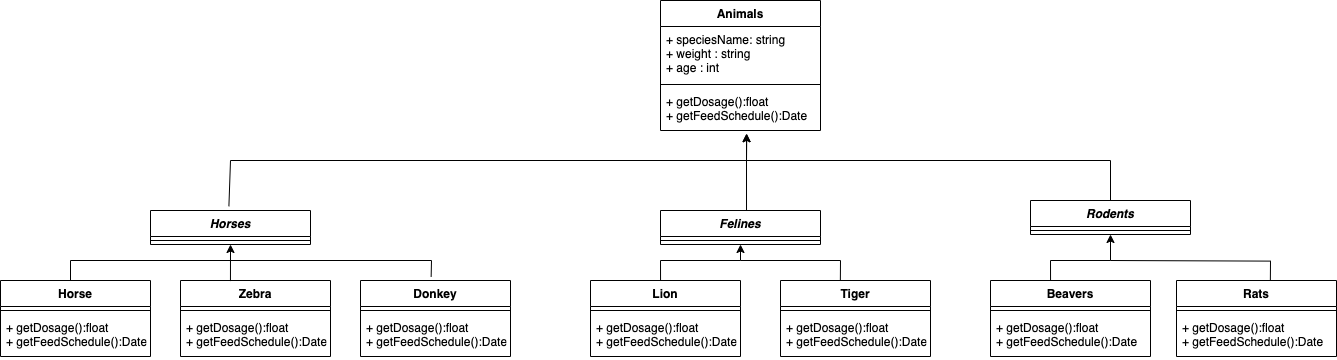

The diagram above was exported from draw.io. Its source (the exported page's mxGraphModel, read from the mxfile embedded in the PNG):
<mxGraphModel dx="905" dy="1689" grid="1" gridSize="10" guides="1" tooltips="1" connect="1" arrows="1" fold="1" page="1" pageScale="1" pageWidth="850" pageHeight="1100" background="#ffffff" math="0" shadow="0">
  <root>
    <mxCell id="0" />
    <mxCell id="1" parent="0" />
    <mxCell id="qn5DMal7wPOJr79ikvi8-1" value="Animals" style="swimlane;fontStyle=1;align=center;verticalAlign=top;childLayout=stackLayout;horizontal=1;startSize=26;horizontalStack=0;resizeParent=1;resizeParentMax=0;resizeLast=0;collapsible=1;marginBottom=0;" parent="1" vertex="1">
      <mxGeometry x="682" y="-40" width="160" height="130" as="geometry" />
    </mxCell>
    <mxCell id="qn5DMal7wPOJr79ikvi8-2" value="+ speciesName: string&#10;+ weight : string&#10;+ age : int&#10;" style="text;strokeColor=none;fillColor=none;align=left;verticalAlign=top;spacingLeft=4;spacingRight=4;overflow=hidden;rotatable=0;points=[[0,0.5],[1,0.5]];portConstraint=eastwest;" parent="qn5DMal7wPOJr79ikvi8-1" vertex="1">
      <mxGeometry y="26" width="160" height="54" as="geometry" />
    </mxCell>
    <mxCell id="qn5DMal7wPOJr79ikvi8-3" value="" style="line;strokeWidth=1;fillColor=none;align=left;verticalAlign=middle;spacingTop=-1;spacingLeft=3;spacingRight=3;rotatable=0;labelPosition=right;points=[];portConstraint=eastwest;" parent="qn5DMal7wPOJr79ikvi8-1" vertex="1">
      <mxGeometry y="80" width="160" height="8" as="geometry" />
    </mxCell>
    <mxCell id="qn5DMal7wPOJr79ikvi8-4" value="+ getDosage():float&#10;+ getFeedSchedule():Date " style="text;strokeColor=none;fillColor=none;align=left;verticalAlign=top;spacingLeft=4;spacingRight=4;overflow=hidden;rotatable=0;points=[[0,0.5],[1,0.5]];portConstraint=eastwest;" parent="qn5DMal7wPOJr79ikvi8-1" vertex="1">
      <mxGeometry y="88" width="160" height="42" as="geometry" />
    </mxCell>
    <mxCell id="qn5DMal7wPOJr79ikvi8-8" value="Horses" style="swimlane;fontStyle=3;align=center;verticalAlign=top;childLayout=stackLayout;horizontal=1;startSize=26;horizontalStack=0;resizeParent=1;resizeParentMax=0;resizeLast=0;collapsible=1;marginBottom=0;gradientColor=#ffffff;" parent="1" vertex="1">
      <mxGeometry x="172" y="170" width="160" height="34" as="geometry" />
    </mxCell>
    <mxCell id="qn5DMal7wPOJr79ikvi8-10" value="" style="line;strokeWidth=1;fillColor=none;align=left;verticalAlign=middle;spacingTop=-1;spacingLeft=3;spacingRight=3;rotatable=0;labelPosition=right;points=[];portConstraint=eastwest;" parent="qn5DMal7wPOJr79ikvi8-8" vertex="1">
      <mxGeometry y="26" width="160" height="8" as="geometry" />
    </mxCell>
    <mxCell id="qn5DMal7wPOJr79ikvi8-50" value="" style="edgeStyle=orthogonalEdgeStyle;rounded=0;orthogonalLoop=1;jettySize=auto;html=1;" parent="1" edge="1">
      <mxGeometry relative="1" as="geometry">
        <mxPoint x="768.0095238095239" y="173" as="sourcePoint" />
        <mxPoint x="768.0095238095239" y="93" as="targetPoint" />
        <Array as="points">
          <mxPoint x="768" y="103" />
          <mxPoint x="768" y="103" />
        </Array>
      </mxGeometry>
    </mxCell>
    <mxCell id="qn5DMal7wPOJr79ikvi8-12" value="Felines" style="swimlane;fontStyle=3;align=center;verticalAlign=top;childLayout=stackLayout;horizontal=1;startSize=26;horizontalStack=0;resizeParent=1;resizeParentMax=0;resizeLast=0;collapsible=1;marginBottom=0;" parent="1" vertex="1">
      <mxGeometry x="682" y="170" width="160" height="34" as="geometry" />
    </mxCell>
    <mxCell id="qn5DMal7wPOJr79ikvi8-14" value="" style="line;strokeWidth=1;fillColor=none;align=left;verticalAlign=middle;spacingTop=-1;spacingLeft=3;spacingRight=3;rotatable=0;labelPosition=right;points=[];portConstraint=eastwest;" parent="qn5DMal7wPOJr79ikvi8-12" vertex="1">
      <mxGeometry y="26" width="160" height="8" as="geometry" />
    </mxCell>
    <mxCell id="qn5DMal7wPOJr79ikvi8-16" value="Rodents" style="swimlane;fontStyle=3;align=center;verticalAlign=top;childLayout=stackLayout;horizontal=1;startSize=26;horizontalStack=0;resizeParent=1;resizeParentMax=0;resizeLast=0;collapsible=1;marginBottom=0;" parent="1" vertex="1">
      <mxGeometry x="1052" y="160" width="160" height="34" as="geometry" />
    </mxCell>
    <mxCell id="qn5DMal7wPOJr79ikvi8-18" value="" style="line;strokeWidth=1;fillColor=none;align=left;verticalAlign=middle;spacingTop=-1;spacingLeft=3;spacingRight=3;rotatable=0;labelPosition=right;points=[];portConstraint=eastwest;" parent="qn5DMal7wPOJr79ikvi8-16" vertex="1">
      <mxGeometry y="26" width="160" height="8" as="geometry" />
    </mxCell>
    <mxCell id="qn5DMal7wPOJr79ikvi8-24" value="Horse" style="swimlane;fontStyle=1;align=center;verticalAlign=top;childLayout=stackLayout;horizontal=1;startSize=26;horizontalStack=0;resizeParent=1;resizeParentMax=0;resizeLast=0;collapsible=1;marginBottom=0;gradientColor=#ffffff;" parent="1" vertex="1">
      <mxGeometry x="22" y="240" width="150" height="76" as="geometry" />
    </mxCell>
    <mxCell id="qn5DMal7wPOJr79ikvi8-25" value="" style="line;strokeWidth=1;fillColor=none;align=left;verticalAlign=middle;spacingTop=-1;spacingLeft=3;spacingRight=3;rotatable=0;labelPosition=right;points=[];portConstraint=eastwest;" parent="qn5DMal7wPOJr79ikvi8-24" vertex="1">
      <mxGeometry y="26" width="150" height="8" as="geometry" />
    </mxCell>
    <mxCell id="qn5DMal7wPOJr79ikvi8-26" value="+ getDosage():float&#10;+ getFeedSchedule():Date " style="text;strokeColor=none;fillColor=none;align=left;verticalAlign=top;spacingLeft=4;spacingRight=4;overflow=hidden;rotatable=0;points=[[0,0.5],[1,0.5]];portConstraint=eastwest;" parent="qn5DMal7wPOJr79ikvi8-24" vertex="1">
      <mxGeometry y="34" width="150" height="42" as="geometry" />
    </mxCell>
    <mxCell id="qn5DMal7wPOJr79ikvi8-27" value="Zebra" style="swimlane;fontStyle=1;align=center;verticalAlign=top;childLayout=stackLayout;horizontal=1;startSize=26;horizontalStack=0;resizeParent=1;resizeParentMax=0;resizeLast=0;collapsible=1;marginBottom=0;" parent="1" vertex="1">
      <mxGeometry x="202" y="240" width="150" height="76" as="geometry" />
    </mxCell>
    <mxCell id="qn5DMal7wPOJr79ikvi8-28" value="" style="line;strokeWidth=1;fillColor=none;align=left;verticalAlign=middle;spacingTop=-1;spacingLeft=3;spacingRight=3;rotatable=0;labelPosition=right;points=[];portConstraint=eastwest;" parent="qn5DMal7wPOJr79ikvi8-27" vertex="1">
      <mxGeometry y="26" width="150" height="8" as="geometry" />
    </mxCell>
    <mxCell id="qn5DMal7wPOJr79ikvi8-29" value="+ getDosage():float&#10;+ getFeedSchedule():Date " style="text;strokeColor=none;fillColor=none;align=left;verticalAlign=top;spacingLeft=4;spacingRight=4;overflow=hidden;rotatable=0;points=[[0,0.5],[1,0.5]];portConstraint=eastwest;" parent="qn5DMal7wPOJr79ikvi8-27" vertex="1">
      <mxGeometry y="34" width="150" height="42" as="geometry" />
    </mxCell>
    <mxCell id="qn5DMal7wPOJr79ikvi8-30" value="Donkey" style="swimlane;fontStyle=1;align=center;verticalAlign=top;childLayout=stackLayout;horizontal=1;startSize=26;horizontalStack=0;resizeParent=1;resizeParentMax=0;resizeLast=0;collapsible=1;marginBottom=0;" parent="1" vertex="1">
      <mxGeometry x="382" y="240" width="150" height="76" as="geometry" />
    </mxCell>
    <mxCell id="qn5DMal7wPOJr79ikvi8-31" value="" style="line;strokeWidth=1;fillColor=none;align=left;verticalAlign=middle;spacingTop=-1;spacingLeft=3;spacingRight=3;rotatable=0;labelPosition=right;points=[];portConstraint=eastwest;" parent="qn5DMal7wPOJr79ikvi8-30" vertex="1">
      <mxGeometry y="26" width="150" height="8" as="geometry" />
    </mxCell>
    <mxCell id="qn5DMal7wPOJr79ikvi8-32" value="+ getDosage():float&#10;+ getFeedSchedule():Date " style="text;strokeColor=none;fillColor=none;align=left;verticalAlign=top;spacingLeft=4;spacingRight=4;overflow=hidden;rotatable=0;points=[[0,0.5],[1,0.5]];portConstraint=eastwest;" parent="qn5DMal7wPOJr79ikvi8-30" vertex="1">
      <mxGeometry y="34" width="150" height="42" as="geometry" />
    </mxCell>
    <mxCell id="qn5DMal7wPOJr79ikvi8-33" value="Lion" style="swimlane;fontStyle=1;align=center;verticalAlign=top;childLayout=stackLayout;horizontal=1;startSize=26;horizontalStack=0;resizeParent=1;resizeParentMax=0;resizeLast=0;collapsible=1;marginBottom=0;" parent="1" vertex="1">
      <mxGeometry x="612" y="240" width="150" height="76" as="geometry" />
    </mxCell>
    <mxCell id="qn5DMal7wPOJr79ikvi8-34" value="" style="line;strokeWidth=1;fillColor=none;align=left;verticalAlign=middle;spacingTop=-1;spacingLeft=3;spacingRight=3;rotatable=0;labelPosition=right;points=[];portConstraint=eastwest;" parent="qn5DMal7wPOJr79ikvi8-33" vertex="1">
      <mxGeometry y="26" width="150" height="8" as="geometry" />
    </mxCell>
    <mxCell id="qn5DMal7wPOJr79ikvi8-35" value="+ getDosage():float&#10;+ getFeedSchedule():Date " style="text;strokeColor=none;fillColor=none;align=left;verticalAlign=top;spacingLeft=4;spacingRight=4;overflow=hidden;rotatable=0;points=[[0,0.5],[1,0.5]];portConstraint=eastwest;" parent="qn5DMal7wPOJr79ikvi8-33" vertex="1">
      <mxGeometry y="34" width="150" height="42" as="geometry" />
    </mxCell>
    <mxCell id="qn5DMal7wPOJr79ikvi8-36" value="Tiger&#10;" style="swimlane;fontStyle=1;align=center;verticalAlign=top;childLayout=stackLayout;horizontal=1;startSize=26;horizontalStack=0;resizeParent=1;resizeParentMax=0;resizeLast=0;collapsible=1;marginBottom=0;" parent="1" vertex="1">
      <mxGeometry x="802" y="240" width="150" height="76" as="geometry" />
    </mxCell>
    <mxCell id="qn5DMal7wPOJr79ikvi8-37" value="" style="line;strokeWidth=1;fillColor=none;align=left;verticalAlign=middle;spacingTop=-1;spacingLeft=3;spacingRight=3;rotatable=0;labelPosition=right;points=[];portConstraint=eastwest;" parent="qn5DMal7wPOJr79ikvi8-36" vertex="1">
      <mxGeometry y="26" width="150" height="8" as="geometry" />
    </mxCell>
    <mxCell id="qn5DMal7wPOJr79ikvi8-38" value="+ getDosage():float&#10;+ getFeedSchedule():Date " style="text;strokeColor=none;fillColor=none;align=left;verticalAlign=top;spacingLeft=4;spacingRight=4;overflow=hidden;rotatable=0;points=[[0,0.5],[1,0.5]];portConstraint=eastwest;" parent="qn5DMal7wPOJr79ikvi8-36" vertex="1">
      <mxGeometry y="34" width="150" height="42" as="geometry" />
    </mxCell>
    <mxCell id="qn5DMal7wPOJr79ikvi8-39" value="Rats" style="swimlane;fontStyle=1;align=center;verticalAlign=top;childLayout=stackLayout;horizontal=1;startSize=26;horizontalStack=0;resizeParent=1;resizeParentMax=0;resizeLast=0;collapsible=1;marginBottom=0;" parent="1" vertex="1">
      <mxGeometry x="1198" y="240" width="160" height="76" as="geometry" />
    </mxCell>
    <mxCell id="qn5DMal7wPOJr79ikvi8-40" value="" style="line;strokeWidth=1;fillColor=none;align=left;verticalAlign=middle;spacingTop=-1;spacingLeft=3;spacingRight=3;rotatable=0;labelPosition=right;points=[];portConstraint=eastwest;" parent="qn5DMal7wPOJr79ikvi8-39" vertex="1">
      <mxGeometry y="26" width="160" height="8" as="geometry" />
    </mxCell>
    <mxCell id="qn5DMal7wPOJr79ikvi8-41" value="+ getDosage():float&#10;+ getFeedSchedule():Date " style="text;strokeColor=none;fillColor=none;align=left;verticalAlign=top;spacingLeft=4;spacingRight=4;overflow=hidden;rotatable=0;points=[[0,0.5],[1,0.5]];portConstraint=eastwest;" parent="qn5DMal7wPOJr79ikvi8-39" vertex="1">
      <mxGeometry y="34" width="160" height="42" as="geometry" />
    </mxCell>
    <mxCell id="qn5DMal7wPOJr79ikvi8-42" value="Beavers" style="swimlane;fontStyle=1;align=center;verticalAlign=top;childLayout=stackLayout;horizontal=1;startSize=26;horizontalStack=0;resizeParent=1;resizeParentMax=0;resizeLast=0;collapsible=1;marginBottom=0;" parent="1" vertex="1">
      <mxGeometry x="1012" y="240" width="160" height="76" as="geometry" />
    </mxCell>
    <mxCell id="qn5DMal7wPOJr79ikvi8-43" value="" style="line;strokeWidth=1;fillColor=none;align=left;verticalAlign=middle;spacingTop=-1;spacingLeft=3;spacingRight=3;rotatable=0;labelPosition=right;points=[];portConstraint=eastwest;" parent="qn5DMal7wPOJr79ikvi8-42" vertex="1">
      <mxGeometry y="26" width="160" height="8" as="geometry" />
    </mxCell>
    <mxCell id="qn5DMal7wPOJr79ikvi8-44" value="+ getDosage():float&#10;+ getFeedSchedule():Date " style="text;strokeColor=none;fillColor=none;align=left;verticalAlign=top;spacingLeft=4;spacingRight=4;overflow=hidden;rotatable=0;points=[[0,0.5],[1,0.5]];portConstraint=eastwest;" parent="qn5DMal7wPOJr79ikvi8-42" vertex="1">
      <mxGeometry y="34" width="160" height="42" as="geometry" />
    </mxCell>
    <mxCell id="qn5DMal7wPOJr79ikvi8-49" value="" style="endArrow=classic;html=1;rounded=0;exitX=0.49;exitY=-0.126;exitDx=0;exitDy=0;exitPerimeter=0;entryX=0.539;entryY=1.079;entryDx=0;entryDy=0;entryPerimeter=0;" parent="1" source="qn5DMal7wPOJr79ikvi8-8" target="qn5DMal7wPOJr79ikvi8-4" edge="1">
      <mxGeometry width="50" height="50" relative="1" as="geometry">
        <mxPoint x="222" y="160" as="sourcePoint" />
        <mxPoint x="752" y="120" as="targetPoint" />
        <Array as="points">
          <mxPoint x="252" y="120" />
          <mxPoint x="768" y="120" />
        </Array>
      </mxGeometry>
    </mxCell>
    <mxCell id="qn5DMal7wPOJr79ikvi8-51" value="" style="endArrow=none;html=1;rounded=0;entryX=0.5;entryY=0;entryDx=0;entryDy=0;" parent="1" target="qn5DMal7wPOJr79ikvi8-16" edge="1">
      <mxGeometry width="50" height="50" relative="1" as="geometry">
        <mxPoint x="768" y="120" as="sourcePoint" />
        <mxPoint x="1168.0000000000002" y="160" as="targetPoint" />
        <Array as="points">
          <mxPoint x="1132" y="120" />
        </Array>
      </mxGeometry>
    </mxCell>
    <mxCell id="qn5DMal7wPOJr79ikvi8-52" value="" style="endArrow=classic;html=1;rounded=0;entryX=0.5;entryY=1;entryDx=0;entryDy=0;" parent="1" target="qn5DMal7wPOJr79ikvi8-8" edge="1">
      <mxGeometry width="50" height="50" relative="1" as="geometry">
        <mxPoint x="92" y="240" as="sourcePoint" />
        <mxPoint x="252" y="220" as="targetPoint" />
        <Array as="points">
          <mxPoint x="92" y="220" />
          <mxPoint x="252" y="220" />
        </Array>
      </mxGeometry>
    </mxCell>
    <mxCell id="qn5DMal7wPOJr79ikvi8-53" value="" style="endArrow=none;html=1;rounded=0;entryX=0.333;entryY=-0.032;entryDx=0;entryDy=0;entryPerimeter=0;" parent="1" edge="1">
      <mxGeometry width="50" height="50" relative="1" as="geometry">
        <mxPoint x="252" y="210" as="sourcePoint" />
        <mxPoint x="251.95000000000005" y="240.56799999999998" as="targetPoint" />
      </mxGeometry>
    </mxCell>
    <mxCell id="qn5DMal7wPOJr79ikvi8-55" value="" style="endArrow=none;html=1;rounded=0;exitX=0.471;exitY=-0.051;exitDx=0;exitDy=0;exitPerimeter=0;" parent="1" source="qn5DMal7wPOJr79ikvi8-30" edge="1">
      <mxGeometry width="50" height="50" relative="1" as="geometry">
        <mxPoint x="452" y="220" as="sourcePoint" />
        <mxPoint x="252" y="220" as="targetPoint" />
        <Array as="points">
          <mxPoint x="453" y="220" />
        </Array>
      </mxGeometry>
    </mxCell>
    <mxCell id="qn5DMal7wPOJr79ikvi8-56" value="" style="endArrow=none;html=1;rounded=0;exitX=0.399;exitY=-0.008;exitDx=0;exitDy=0;exitPerimeter=0;" parent="1" source="qn5DMal7wPOJr79ikvi8-36" edge="1">
      <mxGeometry width="50" height="50" relative="1" as="geometry">
        <mxPoint x="882.6500000000001" y="240.00400000000002" as="sourcePoint" />
        <mxPoint x="762" y="220" as="targetPoint" />
        <Array as="points">
          <mxPoint x="862" y="220" />
        </Array>
      </mxGeometry>
    </mxCell>
    <mxCell id="qn5DMal7wPOJr79ikvi8-57" value="" style="endArrow=classic;html=1;rounded=0;entryX=0.5;entryY=1;entryDx=0;entryDy=0;exitX=0.467;exitY=0;exitDx=0;exitDy=0;exitPerimeter=0;" parent="1" source="qn5DMal7wPOJr79ikvi8-33" edge="1">
      <mxGeometry width="50" height="50" relative="1" as="geometry">
        <mxPoint x="602" y="239.99999999999977" as="sourcePoint" />
        <mxPoint x="762" y="203.99999999999977" as="targetPoint" />
        <Array as="points">
          <mxPoint x="682" y="220" />
          <mxPoint x="762" y="220" />
        </Array>
      </mxGeometry>
    </mxCell>
    <mxCell id="qn5DMal7wPOJr79ikvi8-58" value="" style="endArrow=classic;html=1;rounded=0;exitX=0.467;exitY=0;exitDx=0;exitDy=0;exitPerimeter=0;entryX=0.5;entryY=1;entryDx=0;entryDy=0;" parent="1" target="qn5DMal7wPOJr79ikvi8-16" edge="1">
      <mxGeometry width="50" height="50" relative="1" as="geometry">
        <mxPoint x="1072.05" y="240.00000000000023" as="sourcePoint" />
        <mxPoint x="1152" y="200" as="targetPoint" />
        <Array as="points">
          <mxPoint x="1072" y="220" />
          <mxPoint x="1132" y="220" />
        </Array>
      </mxGeometry>
    </mxCell>
    <mxCell id="qn5DMal7wPOJr79ikvi8-59" value="" style="endArrow=none;html=1;rounded=0;exitX=0.399;exitY=-0.008;exitDx=0;exitDy=0;exitPerimeter=0;" parent="1" edge="1">
      <mxGeometry width="50" height="50" relative="1" as="geometry">
        <mxPoint x="1291.85" y="240.00200000000007" as="sourcePoint" />
        <mxPoint x="1132" y="220" as="targetPoint" />
        <Array as="points">
          <mxPoint x="1292" y="220.61" />
        </Array>
      </mxGeometry>
    </mxCell>
  </root>
</mxGraphModel>